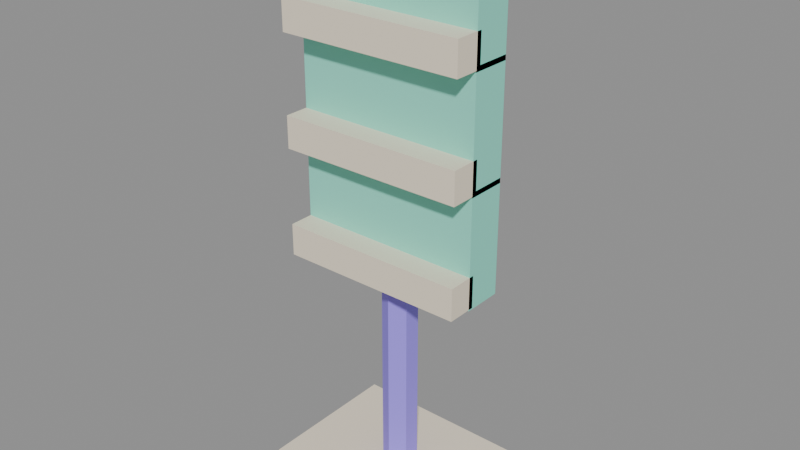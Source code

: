 # Source: model.blend  (saved by Blender 5.2.45; exported with 4.5.12 LTS)
import bpy
from mathutils import Matrix  # noqa: F401  (used for matrix-valued properties, if any)

bpy.ops.wm.read_factory_settings(use_empty=True)
scene = bpy.context.scene
scene.name = 'Scene'

# ---- images (referenced by path relative to the original .blend; pixels are not part of the script)
import os
ASSET_DIR = os.environ.get("B2B_ASSET_DIR", "")  # directory of the original .blend (textures are referenced by path, not embedded)
HERE = os.path.dirname(os.path.abspath(__file__))  # packed textures are extracted next to this script under _unpacked/

def load_image(name, relpath, width, height, colorspace="sRGB"):
    """Load a texture the original file referenced (path relative to the .blend, or extracted next to this script)."""
    p = next((c for c in (os.path.join(HERE, relpath), os.path.join(ASSET_DIR, relpath)) if relpath and os.path.exists(c)), "")
    if p:
        img = bpy.data.images.load(p, check_existing=True)
        img.name = name
    else:  # same state as the original file: an image datablock whose file is absent (Cycles renders it pink)
        img = bpy.data.images.new(name, width, height)
        img.source = "FILE"
        img.filepath = "//" + (relpath or name)
    img.colorspace_settings.name = colorspace
    return img
img_palette_png = load_image('palette.png', '_unpacked/palette.cadebe72.png', 2508, 2508, 'sRGB')

# ---- materials (node trees are filled in below, after node groups)
mat_sharedpalette_v001 = bpy.data.materials.new('SharedPalette_v001')

# ---- material node trees
mat_sharedpalette_v001.use_nodes = True; mat_sharedpalette_v001.node_tree.nodes.clear()
_N = mat_sharedpalette_v001.node_tree.nodes; _L = mat_sharedpalette_v001.node_tree.links
n0 = _N.new('ShaderNodeBsdfPrincipled'); n0.name = 'Principled BSDF'; n0.location = (-200, 100)
n0.inputs[2].default_value = 0.8
n0.inputs[10].default_value = 0.005
n1 = _N.new('ShaderNodeOutputMaterial'); n1.name = 'Material Output'; n1.location = (200, 100)
n2 = _N.new('ShaderNodeTexImage'); n2.name = 'Image Texture'; n2.location = (0, 0)
n2.image = img_palette_png
n2.interpolation = 'Closest'
_L.new(n0.outputs[0], n1.inputs[0])
_L.new(n2.outputs[0], n0.inputs[0])
n1.is_active_output = True

# ---- meshes
me_cube = bpy.data.meshes.new('Cube')
me_cube.from_pydata([(-0.2, -0.15, -0.025), (-0.2, -0.15, 0.025), (-0.2, 0.15, -0.025), (-0.2, 0.15, 0.025), (0.2, -0.15, -0.025), (0.2, -0.15, 0.025), (0.2, 0.15, -0.025), (0.2, 0.15, 0.025)], [], [(1, 2, 0), (3, 6, 2), (7, 4, 6), (5, 0, 4), (6, 0, 2), (3, 5, 7), (1, 3, 2), (3, 7, 6), (7, 5, 4), (5, 1, 0), (6, 4, 0), (3, 1, 5)])
_uv = me_cube.uv_layers.new(name='UVMap')
_uv.uv.foreach_set('vector', [0.01575, 0.578, 0.01575, 0.578, 0.01575, 0.578, 0.01575, 0.578, 0.01575, 0.578, 0.01575, 0.578, 0.01575, 0.578, 0.01575, 0.578, 0.01575, 0.578, 0.01575, 0.578, 0.01575, 0.578, 0.01575, 0.578, 0.01575, 0.578, 0.01575, 0.578, 0.01575, 0.578, 0.01575, 0.578, 0.01575, 0.578, 0.01575, 0.578, 0.01575, 0.578, 0.01575, 0.578, 0.01575, 0.578, 0.01575, 0.578, 0.01575, 0.578, 0.01575, 0.578, 0.01575, 0.578, 0.01575, 0.578, 0.01575, 0.578, 0.01575, 0.578, 0.01575, 0.578, 0.01575, 0.578, 0.01575, 0.578, 0.01575, 0.578, 0.01575, 0.578, 0.01575, 0.578, 0.01575, 0.578, 0.01575, 0.578])
me_cube.materials.append(mat_sharedpalette_v001)
me_cube.update()
me_cone = bpy.data.meshes.new('Cone')
me_cone.from_pydata([(0.0, 0.035, -0.4), (0.0, 0.035, 0.4), (0.03031, 0.0175, -0.4), (0.03031, 0.0175, 0.4), (0.03031, -0.0175, -0.4), (0.03031, -0.0175, 0.4), (0.0, -0.035, -0.4), (0.0, -0.035, 0.4), (-0.03031, -0.0175, -0.4), (-0.03031, -0.0175, 0.4), (-0.03031, 0.0175, -0.4), (-0.03031, 0.0175, 0.4)], [], [(1, 2, 0), (3, 4, 2), (5, 6, 4), (7, 8, 6), (1, 9, 5), (9, 10, 8), (11, 0, 10), (2, 6, 10), (1, 3, 2), (3, 5, 4), (5, 7, 6), (7, 9, 8), (5, 3, 1), (1, 11, 9), (9, 7, 5), (9, 11, 10), (11, 1, 0), (10, 0, 2), (2, 4, 6), (6, 8, 10)])
_uv = me_cone.uv_layers.new(name='UVMap')
_uv.uv.foreach_set('vector', [0.2657, 0.6717, 0.2657, 0.6717, 0.2657, 0.6717, 0.2657, 0.6717, 0.2657, 0.6717, 0.2657, 0.6717, 0.2657, 0.6717, 0.2657, 0.6717, 0.2657, 0.6717, 0.2657, 0.6717, 0.2657, 0.6717, 0.2657, 0.6717, 0.2657, 0.6717, 0.2657, 0.6717, 0.2657, 0.6717, 0.2657, 0.6717, 0.2657, 0.6717, 0.2657, 0.6717, 0.2657, 0.6717, 0.2657, 0.6717, 0.2657, 0.6717, 0.2657, 0.6717, 0.2657, 0.6717, 0.2657, 0.6717, 0.2657, 0.6717, 0.2657, 0.6717, 0.2657, 0.6717, 0.2657, 0.6717, 0.2657, 0.6717, 0.2657, 0.6717, 0.2657, 0.6717, 0.2657, 0.6717, 0.2657, 0.6717, 0.2657, 0.6717, 0.2657, 0.6717, 0.2657, 0.6717, 0.2657, 0.6717, 0.2657, 0.6717, 0.2657, 0.6717, 0.2657, 0.6717, 0.2657, 0.6717, 0.2657, 0.6717, 0.2657, 0.6717, 0.2657, 0.6717, 0.2657, 0.6717, 0.2657, 0.6717, 0.2657, 0.6717, 0.2657, 0.6717, 0.2657, 0.6717, 0.2657, 0.6717, 0.2657, 0.6717, 0.2657, 0.6717, 0.2657, 0.6717, 0.2657, 0.6717, 0.2657, 0.6717, 0.2657, 0.6717, 0.2657, 0.6717, 0.2657, 0.6717, 0.2657, 0.6717, 0.2657, 0.6717])
me_cone.materials.append(mat_sharedpalette_v001)
me_cone.update()
me_cube_001 = bpy.data.meshes.new('Cube.001')
me_cube_001.from_pydata([(-0.19, -0.04, -0.115), (-0.19, -0.04, 0.115), (-0.19, 0.04, -0.115), (-0.19, 0.04, 0.115), (0.19, -0.04, -0.115), (0.19, -0.04, 0.115), (0.19, 0.04, -0.115), (0.19, 0.04, 0.115)], [], [(1, 2, 0), (3, 6, 2), (7, 4, 6), (5, 0, 4), (6, 0, 2), (3, 5, 7), (1, 3, 2), (3, 7, 6), (7, 5, 4), (5, 1, 0), (6, 4, 0), (3, 1, 5)])
_uv = me_cube_001.uv_layers.new(name='UVMap')
_uv.uv.foreach_set('vector', [0.2657, 0.7654, 0.2657, 0.7654, 0.2657, 0.7654, 0.2657, 0.7654, 0.2657, 0.7654, 0.2657, 0.7654, 0.2657, 0.7654, 0.2657, 0.7654, 0.2657, 0.7654, 0.2657, 0.7654, 0.2657, 0.7654, 0.2657, 0.7654, 0.2657, 0.7654, 0.2657, 0.7654, 0.2657, 0.7654, 0.2657, 0.7654, 0.2657, 0.7654, 0.2657, 0.7654, 0.2657, 0.7654, 0.2657, 0.7654, 0.2657, 0.7654, 0.2657, 0.7654, 0.2657, 0.7654, 0.2657, 0.7654, 0.2657, 0.7654, 0.2657, 0.7654, 0.2657, 0.7654, 0.2657, 0.7654, 0.2657, 0.7654, 0.2657, 0.7654, 0.2657, 0.7654, 0.2657, 0.7654, 0.2657, 0.7654, 0.2657, 0.7654, 0.2657, 0.7654, 0.2657, 0.7654])
me_cube_001.materials.append(mat_sharedpalette_v001)
me_cube_001.update()
me_cube_002 = bpy.data.meshes.new('Cube.002')
me_cube_002.from_pydata([(-0.19, -0.03, -0.0325), (-0.19, -0.03, 0.0325), (-0.19, 0.03, -0.0325), (-0.19, 0.03, 0.0325), (0.19, -0.03, -0.0325), (0.19, -0.03, 0.0325), (0.19, 0.03, -0.0325), (0.19, 0.03, 0.0325)], [], [(1, 2, 0), (3, 6, 2), (7, 4, 6), (5, 0, 4), (6, 0, 2), (3, 5, 7), (1, 3, 2), (3, 7, 6), (7, 5, 4), (5, 1, 0), (6, 4, 0), (3, 1, 5)])
_uv = me_cube_002.uv_layers.new(name='UVMap')
_uv.uv.foreach_set('vector', [0.01575, 0.578, 0.01575, 0.578, 0.01575, 0.578, 0.01575, 0.578, 0.01575, 0.578, 0.01575, 0.578, 0.01575, 0.578, 0.01575, 0.578, 0.01575, 0.578, 0.01575, 0.578, 0.01575, 0.578, 0.01575, 0.578, 0.01575, 0.578, 0.01575, 0.578, 0.01575, 0.578, 0.01575, 0.578, 0.01575, 0.578, 0.01575, 0.578, 0.01575, 0.578, 0.01575, 0.578, 0.01575, 0.578, 0.01575, 0.578, 0.01575, 0.578, 0.01575, 0.578, 0.01575, 0.578, 0.01575, 0.578, 0.01575, 0.578, 0.01575, 0.578, 0.01575, 0.578, 0.01575, 0.578, 0.01575, 0.578, 0.01575, 0.578, 0.01575, 0.578, 0.01575, 0.578, 0.01575, 0.578, 0.01575, 0.578])
me_cube_002.materials.append(mat_sharedpalette_v001)
me_cube_002.update()
me_cube_003 = bpy.data.meshes.new('Cube.003')
me_cube_003.from_pydata([(-0.19, -0.04, -0.115), (-0.19, -0.04, 0.115), (-0.19, 0.04, -0.115), (-0.19, 0.04, 0.115), (0.19, -0.04, -0.115), (0.19, -0.04, 0.115), (0.19, 0.04, -0.115), (0.19, 0.04, 0.115)], [], [(1, 2, 0), (3, 6, 2), (7, 4, 6), (5, 0, 4), (6, 0, 2), (3, 5, 7), (1, 3, 2), (3, 7, 6), (7, 5, 4), (5, 1, 0), (6, 4, 0), (3, 1, 5)])
_uv = me_cube_003.uv_layers.new(name='UVMap')
_uv.uv.foreach_set('vector', [0.2657, 0.7654, 0.2657, 0.7654, 0.2657, 0.7654, 0.2657, 0.7654, 0.2657, 0.7654, 0.2657, 0.7654, 0.2657, 0.7654, 0.2657, 0.7654, 0.2657, 0.7654, 0.2657, 0.7654, 0.2657, 0.7654, 0.2657, 0.7654, 0.2657, 0.7654, 0.2657, 0.7654, 0.2657, 0.7654, 0.2657, 0.7654, 0.2657, 0.7654, 0.2657, 0.7654, 0.2657, 0.7654, 0.2657, 0.7654, 0.2657, 0.7654, 0.2657, 0.7654, 0.2657, 0.7654, 0.2657, 0.7654, 0.2657, 0.7654, 0.2657, 0.7654, 0.2657, 0.7654, 0.2657, 0.7654, 0.2657, 0.7654, 0.2657, 0.7654, 0.2657, 0.7654, 0.2657, 0.7654, 0.2657, 0.7654, 0.2657, 0.7654, 0.2657, 0.7654, 0.2657, 0.7654])
me_cube_003.materials.append(mat_sharedpalette_v001)
me_cube_003.update()
me_cube_004 = bpy.data.meshes.new('Cube.004')
me_cube_004.from_pydata([(-0.19, -0.03, -0.0325), (-0.19, -0.03, 0.0325), (-0.19, 0.03, -0.0325), (-0.19, 0.03, 0.0325), (0.19, -0.03, -0.0325), (0.19, -0.03, 0.0325), (0.19, 0.03, -0.0325), (0.19, 0.03, 0.0325)], [], [(1, 2, 0), (3, 6, 2), (7, 4, 6), (5, 0, 4), (6, 0, 2), (3, 5, 7), (1, 3, 2), (3, 7, 6), (7, 5, 4), (5, 1, 0), (6, 4, 0), (3, 1, 5)])
_uv = me_cube_004.uv_layers.new(name='UVMap')
_uv.uv.foreach_set('vector', [0.01575, 0.578, 0.01575, 0.578, 0.01575, 0.578, 0.01575, 0.578, 0.01575, 0.578, 0.01575, 0.578, 0.01575, 0.578, 0.01575, 0.578, 0.01575, 0.578, 0.01575, 0.578, 0.01575, 0.578, 0.01575, 0.578, 0.01575, 0.578, 0.01575, 0.578, 0.01575, 0.578, 0.01575, 0.578, 0.01575, 0.578, 0.01575, 0.578, 0.01575, 0.578, 0.01575, 0.578, 0.01575, 0.578, 0.01575, 0.578, 0.01575, 0.578, 0.01575, 0.578, 0.01575, 0.578, 0.01575, 0.578, 0.01575, 0.578, 0.01575, 0.578, 0.01575, 0.578, 0.01575, 0.578, 0.01575, 0.578, 0.01575, 0.578, 0.01575, 0.578, 0.01575, 0.578, 0.01575, 0.578, 0.01575, 0.578])
me_cube_004.materials.append(mat_sharedpalette_v001)
me_cube_004.update()
me_cube_005 = bpy.data.meshes.new('Cube.005')
me_cube_005.from_pydata([(-0.19, -0.04, -0.115), (-0.19, -0.04, 0.115), (-0.19, 0.04, -0.115), (-0.19, 0.04, 0.115), (0.19, -0.04, -0.115), (0.19, -0.04, 0.115), (0.19, 0.04, -0.115), (0.19, 0.04, 0.115)], [], [(1, 2, 0), (3, 6, 2), (7, 4, 6), (5, 0, 4), (6, 0, 2), (3, 5, 7), (1, 3, 2), (3, 7, 6), (7, 5, 4), (5, 1, 0), (6, 4, 0), (3, 1, 5)])
_uv = me_cube_005.uv_layers.new(name='UVMap')
_uv.uv.foreach_set('vector', [0.2657, 0.7654, 0.2657, 0.7654, 0.2657, 0.7654, 0.2657, 0.7654, 0.2657, 0.7654, 0.2657, 0.7654, 0.2657, 0.7654, 0.2657, 0.7654, 0.2657, 0.7654, 0.2657, 0.7654, 0.2657, 0.7654, 0.2657, 0.7654, 0.2657, 0.7654, 0.2657, 0.7654, 0.2657, 0.7654, 0.2657, 0.7654, 0.2657, 0.7654, 0.2657, 0.7654, 0.2657, 0.7654, 0.2657, 0.7654, 0.2657, 0.7654, 0.2657, 0.7654, 0.2657, 0.7654, 0.2657, 0.7654, 0.2657, 0.7654, 0.2657, 0.7654, 0.2657, 0.7654, 0.2657, 0.7654, 0.2657, 0.7654, 0.2657, 0.7654, 0.2657, 0.7654, 0.2657, 0.7654, 0.2657, 0.7654, 0.2657, 0.7654, 0.2657, 0.7654, 0.2657, 0.7654])
me_cube_005.materials.append(mat_sharedpalette_v001)
me_cube_005.update()
me_cube_006 = bpy.data.meshes.new('Cube.006')
me_cube_006.from_pydata([(-0.19, -0.03, -0.0325), (-0.19, -0.03, 0.0325), (-0.19, 0.03, -0.0325), (-0.19, 0.03, 0.0325), (0.19, -0.03, -0.0325), (0.19, -0.03, 0.0325), (0.19, 0.03, -0.0325), (0.19, 0.03, 0.0325)], [], [(1, 2, 0), (3, 6, 2), (7, 4, 6), (5, 0, 4), (6, 0, 2), (3, 5, 7), (1, 3, 2), (3, 7, 6), (7, 5, 4), (5, 1, 0), (6, 4, 0), (3, 1, 5)])
_uv = me_cube_006.uv_layers.new(name='UVMap')
_uv.uv.foreach_set('vector', [0.01575, 0.578, 0.01575, 0.578, 0.01575, 0.578, 0.01575, 0.578, 0.01575, 0.578, 0.01575, 0.578, 0.01575, 0.578, 0.01575, 0.578, 0.01575, 0.578, 0.01575, 0.578, 0.01575, 0.578, 0.01575, 0.578, 0.01575, 0.578, 0.01575, 0.578, 0.01575, 0.578, 0.01575, 0.578, 0.01575, 0.578, 0.01575, 0.578, 0.01575, 0.578, 0.01575, 0.578, 0.01575, 0.578, 0.01575, 0.578, 0.01575, 0.578, 0.01575, 0.578, 0.01575, 0.578, 0.01575, 0.578, 0.01575, 0.578, 0.01575, 0.578, 0.01575, 0.578, 0.01575, 0.578, 0.01575, 0.578, 0.01575, 0.578, 0.01575, 0.578, 0.01575, 0.578, 0.01575, 0.578, 0.01575, 0.578])
me_cube_006.materials.append(mat_sharedpalette_v001)
me_cube_006.update()

# ---- objects
ob_foot = bpy.data.objects.new('Foot', me_cube)
ob_stand = bpy.data.objects.new('Stand', me_cone)
ob_sloping_pocket = bpy.data.objects.new('Sloping pocket', me_cube_001)
ob_pocket_lip = bpy.data.objects.new('Pocket lip', me_cube_002)
ob_sloping_pocket_001 = bpy.data.objects.new('Sloping pocket.001', me_cube_003)
ob_pocket_lip_001 = bpy.data.objects.new('Pocket lip.001', me_cube_004)
ob_sloping_pocket_002 = bpy.data.objects.new('Sloping pocket.002', me_cube_005)
ob_pocket_lip_002 = bpy.data.objects.new('Pocket lip.002', me_cube_006)

# ---- transforms, parenting, visibility, modifiers, constraints
ob_foot.location = (0.0, 0.0, 0.025)
ob_stand.location = (0.0, 0.0, 0.45)
ob_stand.rotation_euler = (0.0, -0.0, -3.142)
ob_sloping_pocket.location = (0.0, 0.0, 0.6)
ob_pocket_lip.location = (0.0, -0.06, 0.52)
ob_sloping_pocket_001.location = (0.0, 0.0, 0.82)
ob_pocket_lip_001.location = (0.0, -0.06, 0.74)
ob_sloping_pocket_002.location = (0.0, 0.0, 1.04)
ob_pocket_lip_002.location = (0.0, -0.06, 0.96)

# ---- collection membership
scene.collection.objects.link(ob_foot)
scene.collection.objects.link(ob_stand)
scene.collection.objects.link(ob_sloping_pocket)
scene.collection.objects.link(ob_pocket_lip)
scene.collection.objects.link(ob_sloping_pocket_001)
scene.collection.objects.link(ob_pocket_lip_001)
scene.collection.objects.link(ob_sloping_pocket_002)
scene.collection.objects.link(ob_pocket_lip_002)

# ---- scene / render settings (as saved in the file)
scene.frame_start = 1; scene.frame_end = 250; scene.frame_set(1)
scene.render.engine = 'BLENDER_EEVEE_NEXT'
scene.render.bake_bias = 0.0
scene.render.bake_samples = 0
scene.render.compositor_device = 'GPU'
scene.eevee.use_volume_custom_range = False
scene.eevee.fast_gi_thickness_near = 0.1
scene.eevee.fast_gi_thickness_far = 0.0
scene.eevee.ray_tracing_options.screen_trace_thickness = 0.1
bpy.context.view_layer.update()

# ---- added for rendering (the .blend has no active camera and no usable light): camera, sun + grey world if the file has none
cam_auto = bpy.data.cameras.new('AutoCamera')
cam_auto.lens = 50.0
cam_auto.sensor_width = 36.0
cam_auto.clip_end = 1000.0
ob_auto_camera = bpy.data.objects.new('AutoCamera', cam_auto)
scene.collection.objects.link(ob_auto_camera)
ob_auto_camera.location = (1.16447, -1.39736, 1.50908)
ob_auto_camera.rotation_euler = (1.09748, -7.21219e-08, 0.694738)
scene.camera = ob_auto_camera
light_auto_sun = bpy.data.lights.new('AutoSun', 'SUN')
light_auto_sun.energy = 3.0
light_auto_sun.angle = 0.0523599
ob_auto_sun = bpy.data.objects.new('AutoSun', light_auto_sun)
scene.collection.objects.link(ob_auto_sun)
ob_auto_sun.rotation_euler = (0.872665, 0.174533, 0.523599)
if scene.world is None:
    world_auto = bpy.data.worlds.new('AutoWorld')
    world_auto.color = (0.3, 0.3, 0.3)
    scene.world = world_auto
bpy.context.view_layer.update()
